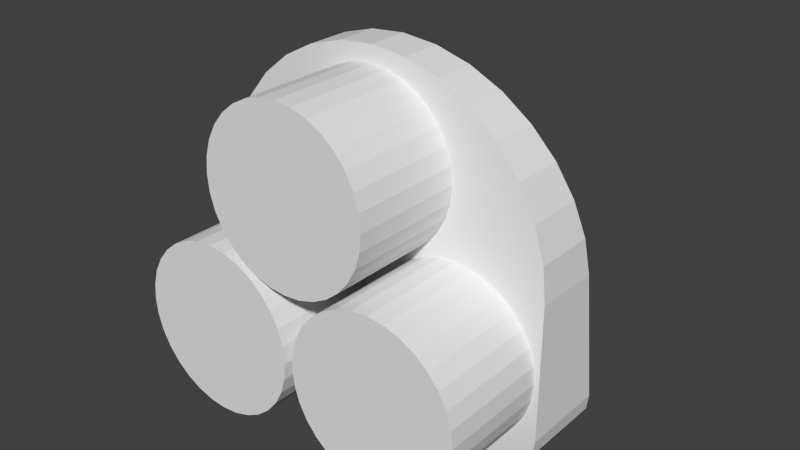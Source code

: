 # Source: enginePlate.blend  (saved by Blender 2.76.0; exported with 4.5.12 LTS)
import bpy
from mathutils import Matrix  # noqa: F401  (used for matrix-valued properties, if any)

bpy.ops.wm.read_factory_settings(use_empty=True)
scene = bpy.context.scene
scene.name = 'Scene'

# ---- collections
col_collection_1 = bpy.data.collections.new('Collection 1'); scene.collection.children.link(col_collection_1)

# ---- world
world_world = bpy.data.worlds.new('World'); scene.world = world_world
world_world.color = (0.05088, 0.05088, 0.05088)
world_world.use_sun_shadow = False
world_world.sun_shadow_jitter_overblur = 0.0
world_world.cycles.sampling_method = 'MANUAL'
world_world.cycles.sample_map_resolution = 256

# ---- meshes
me_plane = bpy.data.meshes.new('Plane')
me_plane.from_pydata([], [], [])
me_plane.use_remesh_preserve_volume = False
me_plane.use_remesh_preserve_attributes = False
me_plane.use_mirror_vertex_groups = False
me_plane.update()
me_cylinder_002 = bpy.data.meshes.new('Cylinder.002')
me_cylinder_002.from_pydata([(0.0, 1.0, -1.0), (0.0, 1.0, 1.0), (0.1951, 0.9808, -1.0), (0.1951, 0.9808, 1.0), (0.3827, 0.9239, -1.0), (0.3827, 0.9239, 1.0), (0.5556, 0.8315, -1.0), (0.5556, 0.8315, 1.0), (0.7071, 0.7071, -1.0), (0.7071, 0.7071, 1.0), (0.8315, 0.5556, -1.0), (0.8315, 0.5556, 1.0), (0.9239, 0.3827, -1.0), (0.9239, 0.3827, 1.0), (0.9808, 0.1951, -1.0), (0.9808, 0.1951, 1.0), (1.0, 7.55e-08, -1.0), (1.0, 7.55e-08, 1.0), (0.9808, -0.1951, -1.0), (0.9808, -0.1951, 1.0), (0.9239, -0.3827, -1.0), (0.9239, -0.3827, 1.0), (0.8315, -0.5556, -1.0), (0.8315, -0.5556, 1.0), (0.7071, -0.7071, -1.0), (0.7071, -0.7071, 1.0), (0.5556, -0.8315, -1.0), (0.5556, -0.8315, 1.0), (0.3827, -0.9239, -1.0), (0.3827, -0.9239, 1.0), (0.1951, -0.9808, -1.0), (0.1951, -0.9808, 1.0), (-3.258e-07, -1.0, -1.0), (-3.258e-07, -1.0, 1.0), (-0.1951, -0.9808, -1.0), (-0.1951, -0.9808, 1.0), (-0.3827, -0.9239, -1.0), (-0.3827, -0.9239, 1.0), (-0.5556, -0.8315, -1.0), (-0.5556, -0.8315, 1.0), (-0.7071, -0.7071, -1.0), (-0.7071, -0.7071, 1.0), (-0.8315, -0.5556, -1.0), (-0.8315, -0.5556, 1.0), (-0.9239, -0.3827, -1.0), (-0.9239, -0.3827, 1.0), (-0.9808, -0.1951, -1.0), (-0.9808, -0.1951, 1.0), (-1.0, 9.656e-07, -1.0), (-1.0, 9.656e-07, 1.0), (-0.9808, 0.1951, -1.0), (-0.9808, 0.1951, 1.0), (-0.9239, 0.3827, -1.0), (-0.9239, 0.3827, 1.0), (-0.8315, 0.5556, -1.0), (-0.8315, 0.5556, 1.0), (-0.7071, 0.7071, -1.0), (-0.7071, 0.7071, 1.0), (-0.5556, 0.8315, -1.0), (-0.5556, 0.8315, 1.0), (-0.3827, 0.9239, -1.0), (-0.3827, 0.9239, 1.0), (-0.1951, 0.9808, -1.0), (-0.1951, 0.9808, 1.0)], [], [(0, 1, 3, 2), (2, 3, 5, 4), (4, 5, 7, 6), (6, 7, 9, 8), (8, 9, 11, 10), (10, 11, 13, 12), (12, 13, 15, 14), (14, 15, 17, 16), (16, 17, 19, 18), (18, 19, 21, 20), (20, 21, 23, 22), (22, 23, 25, 24), (24, 25, 27, 26), (26, 27, 29, 28), (28, 29, 31, 30), (30, 31, 33, 32), (32, 33, 35, 34), (34, 35, 37, 36), (36, 37, 39, 38), (38, 39, 41, 40), (40, 41, 43, 42), (42, 43, 45, 44), (44, 45, 47, 46), (46, 47, 49, 48), (48, 49, 51, 50), (50, 51, 53, 52), (52, 53, 55, 54), (54, 55, 57, 56), (56, 57, 59, 58), (58, 59, 61, 60), (3, 1, 63, 61, 59, 57, 55, 53, 51, 49, 47, 45, 43, 41, 39, 37, 35, 33, 31, 29, 27, 25, 23, 21, 19, 17, 15, 13, 11, 9, 7, 5), (62, 63, 1, 0), (60, 61, 63, 62), (0, 2, 4, 6, 8, 10, 12, 14, 16, 18, 20, 22, 24, 26, 28, 30, 32, 34, 36, 38, 40, 42, 44, 46, 48, 50, 52, 54, 56, 58, 60, 62)])
me_cylinder_002.use_remesh_preserve_volume = False
me_cylinder_002.use_remesh_preserve_attributes = False
me_cylinder_002.use_mirror_vertex_groups = False
me_cylinder_002.update()
me_cylinder_001 = bpy.data.meshes.new('Cylinder.001')
me_cylinder_001.from_pydata([(0.0, 1.0, -1.0), (0.0, 1.0, 1.0), (0.1951, 0.9808, -1.0), (0.1951, 0.9808, 1.0), (0.3827, 0.9239, -1.0), (0.3827, 0.9239, 1.0), (0.5556, 0.8315, -1.0), (0.5556, 0.8315, 1.0), (0.7071, 0.7071, -1.0), (0.7071, 0.7071, 1.0), (0.8315, 0.5556, -1.0), (0.8315, 0.5556, 1.0), (0.9239, 0.3827, -1.0), (0.9239, 0.3827, 1.0), (0.9808, 0.1951, -1.0), (0.9808, 0.1951, 1.0), (1.0, 7.55e-08, -1.0), (1.0, 7.55e-08, 1.0), (0.9808, -0.1951, -1.0), (0.9808, -0.1951, 1.0), (0.9239, -0.3827, -1.0), (0.9239, -0.3827, 1.0), (0.8315, -0.5556, -1.0), (0.8315, -0.5556, 1.0), (0.7071, -0.7071, -1.0), (0.7071, -0.7071, 1.0), (0.5556, -0.8315, -1.0), (0.5556, -0.8315, 1.0), (0.3827, -0.9239, -1.0), (0.3827, -0.9239, 1.0), (0.1951, -0.9808, -1.0), (0.1951, -0.9808, 1.0), (-3.258e-07, -1.0, -1.0), (-3.258e-07, -1.0, 1.0), (-0.1951, -0.9808, -1.0), (-0.1951, -0.9808, 1.0), (-0.3827, -0.9239, -1.0), (-0.3827, -0.9239, 1.0), (-0.5556, -0.8315, -1.0), (-0.5556, -0.8315, 1.0), (-0.7071, -0.7071, -1.0), (-0.7071, -0.7071, 1.0), (-0.8315, -0.5556, -1.0), (-0.8315, -0.5556, 1.0), (-0.9239, -0.3827, -1.0), (-0.9239, -0.3827, 1.0), (-0.9808, -0.1951, -1.0), (-0.9808, -0.1951, 1.0), (-1.0, 9.656e-07, -1.0), (-1.0, 9.656e-07, 1.0), (-0.9808, 0.1951, -1.0), (-0.9808, 0.1951, 1.0), (-0.9239, 0.3827, -1.0), (-0.9239, 0.3827, 1.0), (-0.8315, 0.5556, -1.0), (-0.8315, 0.5556, 1.0), (-0.7071, 0.7071, -1.0), (-0.7071, 0.7071, 1.0), (-0.5556, 0.8315, -1.0), (-0.5556, 0.8315, 1.0), (-0.3827, 0.9239, -1.0), (-0.3827, 0.9239, 1.0), (-0.1951, 0.9808, -1.0), (-0.1951, 0.9808, 1.0)], [], [(0, 1, 3, 2), (2, 3, 5, 4), (4, 5, 7, 6), (6, 7, 9, 8), (8, 9, 11, 10), (10, 11, 13, 12), (12, 13, 15, 14), (14, 15, 17, 16), (16, 17, 19, 18), (18, 19, 21, 20), (20, 21, 23, 22), (22, 23, 25, 24), (24, 25, 27, 26), (26, 27, 29, 28), (28, 29, 31, 30), (30, 31, 33, 32), (32, 33, 35, 34), (34, 35, 37, 36), (36, 37, 39, 38), (38, 39, 41, 40), (40, 41, 43, 42), (42, 43, 45, 44), (44, 45, 47, 46), (46, 47, 49, 48), (48, 49, 51, 50), (50, 51, 53, 52), (52, 53, 55, 54), (54, 55, 57, 56), (56, 57, 59, 58), (58, 59, 61, 60), (3, 1, 63, 61, 59, 57, 55, 53, 51, 49, 47, 45, 43, 41, 39, 37, 35, 33, 31, 29, 27, 25, 23, 21, 19, 17, 15, 13, 11, 9, 7, 5), (62, 63, 1, 0), (60, 61, 63, 62), (0, 2, 4, 6, 8, 10, 12, 14, 16, 18, 20, 22, 24, 26, 28, 30, 32, 34, 36, 38, 40, 42, 44, 46, 48, 50, 52, 54, 56, 58, 60, 62)])
me_cylinder_001.use_remesh_preserve_volume = False
me_cylinder_001.use_remesh_preserve_attributes = False
me_cylinder_001.use_mirror_vertex_groups = False
me_cylinder_001.update()
me_cylinder = bpy.data.meshes.new('Cylinder')
me_cylinder.from_pydata([(0.0, 1.0, -1.0), (0.0, 1.0, 1.0), (0.1951, 0.9808, -1.0), (0.1951, 0.9808, 1.0), (0.3827, 0.9239, -1.0), (0.3827, 0.9239, 1.0), (0.5556, 0.8315, -1.0), (0.5556, 0.8315, 1.0), (0.7071, 0.7071, -1.0), (0.7071, 0.7071, 1.0), (0.8315, 0.5556, -1.0), (0.8315, 0.5556, 1.0), (0.9239, 0.3827, -1.0), (0.9239, 0.3827, 1.0), (0.9808, 0.1951, -1.0), (0.9808, 0.1951, 1.0), (1.0, 7.55e-08, -1.0), (1.0, 7.55e-08, 1.0), (0.9808, -0.1951, -1.0), (0.9808, -0.1951, 1.0), (0.9239, -0.3827, -1.0), (0.9239, -0.3827, 1.0), (0.8315, -0.5556, -1.0), (0.8315, -0.5556, 1.0), (0.7071, -0.7071, -1.0), (0.7071, -0.7071, 1.0), (0.5556, -0.8315, -1.0), (0.5556, -0.8315, 1.0), (0.3827, -0.9239, -1.0), (0.3827, -0.9239, 1.0), (0.1951, -0.9808, -1.0), (0.1951, -0.9808, 1.0), (-3.258e-07, -1.0, -1.0), (-3.258e-07, -1.0, 1.0), (-0.1951, -0.9808, -1.0), (-0.1951, -0.9808, 1.0), (-0.3827, -0.9239, -1.0), (-0.3827, -0.9239, 1.0), (-0.5556, -0.8315, -1.0), (-0.5556, -0.8315, 1.0), (-0.7071, -0.7071, -1.0), (-0.7071, -0.7071, 1.0), (-0.8315, -0.5556, -1.0), (-0.8315, -0.5556, 1.0), (-0.9239, -0.3827, -1.0), (-0.9239, -0.3827, 1.0), (-0.9808, -0.1951, -1.0), (-0.9808, -0.1951, 1.0), (-1.0, 9.656e-07, -1.0), (-1.0, 9.656e-07, 1.0), (-0.9808, 0.1951, -1.0), (-0.9808, 0.1951, 1.0), (-0.9239, 0.3827, -1.0), (-0.9239, 0.3827, 1.0), (-0.8315, 0.5556, -1.0), (-0.8315, 0.5556, 1.0), (-0.7071, 0.7071, -1.0), (-0.7071, 0.7071, 1.0), (-0.5556, 0.8315, -1.0), (-0.5556, 0.8315, 1.0), (-0.3827, 0.9239, -1.0), (-0.3827, 0.9239, 1.0), (-0.1951, 0.9808, -1.0), (-0.1951, 0.9808, 1.0)], [], [(0, 1, 3, 2), (2, 3, 5, 4), (4, 5, 7, 6), (6, 7, 9, 8), (8, 9, 11, 10), (10, 11, 13, 12), (12, 13, 15, 14), (14, 15, 17, 16), (16, 17, 19, 18), (18, 19, 21, 20), (20, 21, 23, 22), (22, 23, 25, 24), (24, 25, 27, 26), (26, 27, 29, 28), (28, 29, 31, 30), (30, 31, 33, 32), (32, 33, 35, 34), (34, 35, 37, 36), (36, 37, 39, 38), (38, 39, 41, 40), (40, 41, 43, 42), (42, 43, 45, 44), (44, 45, 47, 46), (46, 47, 49, 48), (48, 49, 51, 50), (50, 51, 53, 52), (52, 53, 55, 54), (54, 55, 57, 56), (56, 57, 59, 58), (58, 59, 61, 60), (3, 1, 63, 61, 59, 57, 55, 53, 51, 49, 47, 45, 43, 41, 39, 37, 35, 33, 31, 29, 27, 25, 23, 21, 19, 17, 15, 13, 11, 9, 7, 5), (62, 63, 1, 0), (60, 61, 63, 62), (0, 2, 4, 6, 8, 10, 12, 14, 16, 18, 20, 22, 24, 26, 28, 30, 32, 34, 36, 38, 40, 42, 44, 46, 48, 50, 52, 54, 56, 58, 60, 62)])
me_cylinder.use_remesh_preserve_volume = False
me_cylinder.use_remesh_preserve_attributes = False
me_cylinder.use_mirror_vertex_groups = False
me_cylinder.update()
me_cube_001 = bpy.data.meshes.new('Cube.001')
me_cube_001.from_pydata([(-0.8457, -0.2, -0.981), (-1.0, -0.2, -3.576e-07), (-0.5556, -0.2, 0.8315), (0.3827, -0.2, 0.9239), (-0.9239, -0.2, 0.3827), (0.9268, -0.2, -0.9268), (0.9239, -0.2, 0.3827), (0.9808, -0.2, 0.1951), (-0.3827, -0.2, 0.9239), (-0.1951, -0.2, 0.9808), (1.0, -0.2, -0.75), (0.981, -0.2, -0.8457), (0.8457, -0.2, -0.981), (-0.8315, -0.2, 0.5556), (-1.0, -0.2, -0.75), (-0.7071, -0.2, 0.7071), (1.0, -0.2, -3.576e-07), (-0.75, -0.2, -1.0), (0.8315, -0.2, 0.5556), (0.75, -0.2, -1.0), (0.7071, -0.2, 0.7071), (0.5556, -0.2, 0.8315), (0.0, -0.2, -1.0), (2.384e-07, -0.2, 1.0), (0.1951, -0.2, 0.9808), (-0.9808, -0.2, 0.1951), (-0.981, -0.2, -0.8457), (-0.9268, -0.2, -0.9268), (-0.8457, 0.3221, -0.981), (-1.0, 0.175, -3.576e-07), (-0.5556, 0.05028, 0.8315), (0.3827, 0.03642, 0.9239), (-0.9239, 0.1176, 0.3827), (0.9268, 0.314, -0.9268), (0.9239, 0.1176, 0.3827), (0.9808, 0.1457, 0.1951), (-0.3827, 0.03642, 0.9239), (-0.1951, 0.02788, 0.9808), (1.0, 0.2875, -0.75), (0.981, 0.3019, -0.8457), (0.8457, 0.3221, -0.981), (-0.8315, 0.09166, 0.5556), (-1.0, 0.2875, -0.75), (-0.7071, 0.06893, 0.7071), (1.0, 0.175, -3.576e-07), (-0.75, 0.325, -1.0), (0.8315, 0.09166, 0.5556), (0.75, 0.325, -1.0), (0.7071, 0.06893, 0.7071), (0.5556, 0.05028, 0.8315), (0.0, 0.325, -1.0), (2.384e-07, 0.025, 1.0), (0.1951, 0.02788, 0.9808), (-0.9808, 0.1457, 0.1951), (-0.981, 0.3019, -0.8457), (-0.9268, 0.314, -0.9268), (-0.8245, -2.533e-07, -0.9564), (-0.975, -3.129e-07, -3.546e-07), (-0.5417, -2.533e-07, 0.8107), (0.3731, -2.533e-07, 0.9008), (-0.9008, -3.129e-07, 0.3731), (0.9036, -2.533e-07, -0.9036), (0.9008, -3.129e-07, 0.3731), (0.9563, -3.129e-07, 0.1902), (-0.3731, -2.533e-07, 0.9008), (-0.1902, -2.533e-07, 0.9563), (0.975, -2.533e-07, -0.7313), (0.9564, -2.533e-07, -0.8245), (0.8245, -2.533e-07, -0.9564), (-0.8107, -3.129e-07, 0.5417), (-0.975, -2.533e-07, -0.7313), (-0.6894, -3.129e-07, 0.6894), (0.975, -3.129e-07, -3.546e-07), (-0.7312, -2.533e-07, -0.975), (0.8107, -3.129e-07, 0.5417), (0.7313, -2.533e-07, -0.975), (0.6894, -3.129e-07, 0.6894), (0.5417, -2.533e-07, 0.8107), (2.98e-09, -3.129e-07, -0.975), (2.354e-07, -2.533e-07, 0.975), (0.1902, -2.533e-07, 0.9563), (-0.9563, -3.129e-07, 0.1902), (-0.9564, -2.533e-07, -0.8245), (-0.9036, -2.533e-07, -0.9036), (-0.8245, 0.3185, -0.9564), (-0.975, 0.175, -3.546e-07), (-0.5417, 0.0534, 0.8107), (0.3731, 0.03988, 0.9008), (-0.9008, 0.119, 0.3731), (0.9036, 0.3105, -0.9036), (0.9008, 0.119, 0.3731), (0.9563, 0.1465, 0.1902), (-0.3731, 0.03988, 0.9008), (-0.1902, 0.03156, 0.9563), (0.975, 0.2847, -0.7313), (0.9564, 0.2987, -0.8245), (0.8245, 0.3185, -0.9564), (-0.8107, 0.09375, 0.5417), (-0.975, 0.2847, -0.7313), (-0.6894, 0.07159, 0.6894), (0.975, 0.175, -3.546e-07), (-0.7312, 0.3212, -0.975), (0.8107, 0.09375, 0.5417), (0.7313, 0.3212, -0.975), (0.6894, 0.07159, 0.6894), (0.5417, 0.0534, 0.8107), (2.98e-09, 0.3212, -0.975), (2.354e-07, 0.02875, 0.975), (0.1902, 0.03156, 0.9563), (-0.9563, 0.1465, 0.1902), (-0.9564, 0.2987, -0.8245), (-0.9036, 0.3105, -0.9036)], [], [(26, 14, 42, 54), (5, 33, 39, 11), (11, 39, 38, 10), (15, 43, 41, 13), (24, 3, 31, 52), (13, 41, 32, 4), (3, 21, 49, 31), (2, 30, 43, 15), (0, 27, 55, 28), (14, 1, 29, 42), (6, 7, 35, 34), (17, 0, 28, 45), (21, 20, 48, 49), (10, 38, 44, 16), (7, 16, 44, 35), (27, 26, 54, 55), (18, 6, 34, 46), (19, 22, 50, 47), (19, 47, 40, 12), (20, 18, 46, 48), (24, 52, 51, 23), (9, 37, 36, 8), (25, 53, 29, 1), (8, 36, 30, 2), (22, 17, 45, 50), (23, 51, 37, 9), (4, 32, 53, 25), (12, 40, 33, 5), (54, 42, 98, 110), (33, 89, 95, 39), (39, 95, 94, 38), (43, 99, 97, 41), (52, 31, 87, 108), (41, 97, 88, 32), (31, 49, 105, 87), (30, 86, 99, 43), (28, 55, 111, 84), (42, 29, 85, 98), (34, 35, 91, 90), (45, 28, 84, 101), (38, 94, 100, 44), (35, 44, 100, 91), (49, 48, 104, 105), (55, 54, 110, 111), (46, 34, 90, 102), (47, 50, 106, 103), (47, 103, 96, 40), (48, 46, 102, 104), (52, 108, 107, 51), (37, 93, 92, 36), (53, 109, 85, 29), (36, 92, 86, 30), (50, 45, 101, 106), (51, 107, 93, 37), (32, 88, 109, 53), (40, 96, 89, 33), (61, 67, 95, 89), (67, 66, 94, 95), (66, 72, 100, 94), (68, 61, 89, 96), (75, 68, 96, 103), (75, 103, 106, 78), (78, 106, 101, 73), (73, 101, 84, 56), (56, 84, 111, 83), (83, 111, 110, 82), (82, 110, 98, 70), (70, 98, 85, 57), (81, 57, 85, 109), (60, 81, 109, 88), (69, 60, 88, 97), (71, 69, 97, 99), (58, 71, 99, 86), (64, 58, 86, 92), (65, 64, 92, 93), (79, 65, 93, 107), (80, 79, 107, 108), (80, 108, 87, 59), (59, 87, 105, 77), (77, 105, 104, 76), (76, 104, 102, 74), (74, 102, 90, 62), (62, 90, 91, 63), (63, 91, 100, 72), (65, 79, 78, 73, 56, 83, 82, 70, 57, 81, 60, 69, 71, 58, 64), (77, 76, 74, 62, 63, 72, 66, 67, 61, 68, 75, 78, 79, 80, 59), (9, 8, 2, 15, 13, 4, 25, 1, 14, 26, 27, 0, 17, 22, 23), (21, 3, 24, 23, 22, 19, 12, 5, 11, 10, 16, 7, 6, 18, 20)])
_uv = me_cube_001.uv_layers.new(name='UVMap')
_uv.uv.foreach_set('vector', [0.0, 0.0, 0.0, 0.0, 0.0, 0.0, 0.0, 0.0, 0.0, 0.0, 0.0, 0.0, 0.0, 0.0, 0.0, 0.0, 0.0, 0.0, 0.0, 0.0, 0.0, 0.0, 0.0, 0.0, 0.0, 0.0, 0.0, 0.0, 0.0, 0.0, 0.0, 0.0, 0.0, 0.0, 0.0, 0.0, 0.0, 0.0, 0.0, 0.0, 0.0, 0.0, 0.0, 0.0, 0.0, 0.0, 0.0, 0.0, 0.0, 0.0, 0.0, 0.0, 0.0, 0.0, 0.0, 0.0, 0.0, 0.0, 0.0, 0.0, 0.0, 0.0, 0.0, 0.0, 0.0, 0.0, 0.0, 0.0, 0.0, 0.0, 0.0, 0.0, 0.0, 0.0, 0.0, 0.0, 0.0, 0.0, 0.0, 0.0, 0.0, 0.0, 0.0, 0.0, 0.0, 0.0, 0.0, 0.0, 0.0, 0.0, 0.0, 0.0, 0.0, 0.0, 0.0, 0.0, 0.0, 0.0, 0.0, 0.0, 0.0, 0.0, 0.0, 0.0, 0.0, 0.0, 0.0, 0.0, 0.0, 0.0, 0.0, 0.0, 0.0, 0.0, 0.0, 0.0, 0.0, 0.0, 0.0, 0.0, 0.0, 0.0, 0.0, 0.0, 0.0, 0.0, 0.0, 0.0, 0.0, 0.0, 0.0, 0.0, 0.0, 0.0, 0.0, 0.0, 0.0, 0.0, 0.0, 0.0, 0.0, 0.0, 0.0, 0.0, 0.0, 0.0, 0.0, 0.0, 0.0, 0.0, 0.0, 0.0, 0.0, 0.0, 0.0, 0.0, 0.0, 0.0, 0.0, 0.0, 0.0, 0.0, 0.0, 0.0, 0.0, 0.0, 0.0, 0.0, 0.0, 0.0, 0.0, 0.0, 0.0, 0.0, 0.0, 0.0, 0.0, 0.0, 0.0, 0.0, 0.0, 0.0, 0.0, 0.0, 0.0, 0.0, 0.0, 0.0, 0.0, 0.0, 0.0, 0.0, 0.0, 0.0, 0.0, 0.0, 0.0, 0.0, 0.0, 0.0, 0.0, 0.0, 0.0, 0.0, 0.0, 0.0, 0.0, 0.0, 0.0, 0.0, 0.0, 0.0, 0.0, 0.0, 0.0, 0.0, 0.0, 0.0, 0.0, 0.0, 0.0, 0.0, 0.0, 0.0, 0.0, 0.0, 0.0, 0.0, 0.0, 0.0, 0.0, 0.0, 0.0, 0.0, 0.0, 0.0, 0.0, 0.0, 0.0, 0.0, 0.0, 0.0, 0.0, 0.0, 0.0, 0.0, 0.0, 0.0, 0.0, 0.0, 0.0, 0.0, 0.0, 0.0, 0.0, 0.0, 0.0, 0.0, 0.0, 0.0, 0.0, 0.0, 0.0, 0.0, 0.0, 0.0, 0.0, 0.0, 0.0, 0.0, 0.0, 0.0, 0.0, 0.0, 0.0, 0.0, 0.0, 0.0, 0.0, 0.0, 0.0, 0.0, 0.0, 0.0, 0.0, 0.0, 0.0, 0.0, 0.0, 0.0, 0.0, 0.0, 0.0, 0.0, 0.0, 0.0, 0.0, 0.0, 0.0, 0.0, 0.0, 0.0, 0.0, 0.0, 0.0, 0.0, 0.0, 0.0, 0.0, 0.0, 0.0, 0.0, 0.0, 0.0, 0.0, 0.0, 0.0, 0.0, 0.0, 0.0, 0.0, 0.0, 0.0, 0.0, 0.0, 0.0, 0.0, 0.0, 0.0, 0.0, 0.0, 0.0, 0.0, 0.0, 0.0, 0.0, 0.0, 0.0, 0.0, 0.0, 0.0, 0.0, 0.0, 0.0, 0.0, 0.0, 0.0, 0.0, 0.0, 0.0, 0.0, 0.0, 0.0, 0.0, 0.0, 0.0, 0.0, 0.0, 0.0, 0.0, 0.0, 0.0, 0.0, 0.0, 0.0, 0.0, 0.0, 0.0, 0.0, 0.0, 0.0, 0.0, 0.0, 0.0, 0.0, 0.0, 0.0, 0.0, 0.0, 0.0, 0.0, 0.0, 0.0, 0.0, 0.0, 0.0, 0.0, 0.0, 0.0, 0.0, 0.0, 0.0, 0.0, 0.0, 0.0, 0.0, 0.0, 0.0, 0.0, 0.0, 0.0, 0.0, 0.0, 0.0, 0.0, 0.0, 0.0, 0.0, 0.0, 0.0, 0.0, 0.0, 0.0, 0.0, 0.0, 0.0, 0.0, 0.0, 0.0, 0.0, 0.0, 0.0, 0.0, 0.0, 0.0, 0.0, 0.0, 0.0, 0.0, 0.0, 0.0, 0.0, 0.0, 0.0, 0.0, 0.0, 0.0, 0.0, 0.0, 0.0, 0.0, 0.0, 0.0, 0.0, 0.0, 0.0, 0.0, 0.0, 0.0, 0.0, 0.0, 0.0, 0.0, 0.0, 0.0, 0.0, 0.0, 0.0, 0.0, 0.0, 0.0, 0.0, 0.0, 0.0, 0.0, 0.0, 0.0, 0.0, 0.0, 0.0, 0.0, 0.0, 0.0, 0.0, 0.0, 0.0, 0.0, 0.0, 0.0, 0.0, 0.0, 0.0, 0.0, 0.0, 0.0, 0.0, 0.0, 0.0, 0.0, 0.0, 0.0, 0.0, 0.0, 0.0, 0.0, 0.0, 0.0, 0.0, 0.0, 0.0, 0.0, 0.0, 0.0, 0.0, 0.0, 0.0, 0.0, 0.0, 0.0, 0.0, 0.0, 0.0, 0.0, 0.0, 0.0, 0.0, 0.0, 0.0, 0.0, 0.0, 0.0, 0.0, 0.0, 0.0, 0.0, 0.0, 0.0, 0.0, 0.0, 0.0, 0.0, 0.0, 0.0, 0.0, 0.0, 0.0, 0.0, 0.0, 0.0, 0.0, 0.0, 0.0, 0.0, 0.0, 0.0, 0.0, 0.0, 0.0, 0.0, 0.0, 0.0, 0.0, 0.0, 0.0, 0.0, 0.0, 0.0, 0.0, 0.0, 0.0, 0.0, 0.0, 0.0, 0.0, 0.0, 0.0, 0.0, 0.0, 0.0, 0.0, 0.0, 0.0, 0.0, 0.0, 0.0, 0.0, 0.0, 0.0, 0.0, 0.0, 0.0, 0.0, 0.0, 0.0, 0.0, 0.0, 0.0, 0.0, 0.0, 0.0, 0.0, 0.0, 0.0, 0.0, 0.0, 0.0, 0.0, 0.0, 0.0, 0.0, 0.0, 0.0, 0.0, 0.0, 0.0, 0.0, 0.0, 0.0, 0.0, 0.0, 0.0, 0.0, 0.0, 0.0, 0.0, 0.0, 0.0, 0.0, 0.0, 0.0, 0.0, 0.0, 0.0, 0.0, 0.0, 0.0, 0.0, 0.0, 0.0, 0.0, 0.0, 0.0, 0.0, 0.0, 0.0, 0.0, 0.0, 0.0, 0.0, 0.0, 0.0, 0.0, 0.0, 0.0, 0.0, 0.0, 0.0, 0.0, 0.0, 0.0, 0.0, 0.0, 0.0, 0.0, 0.0, 0.0, 0.0, 0.0, 0.0, 0.0, 0.0, 0.0, 0.0, 0.0, 0.0, 0.0, 0.0, 0.0, 0.0, 0.0, 0.0, 0.0, 0.0, 0.0, 0.0, 0.0, 0.0, 0.0, 0.0, 0.0, 0.0, 0.0, 0.0, 0.0, 0.0, 0.0, 0.0, 0.0, 0.0, 0.0, 0.0, 0.0, 0.0, 0.0, 0.0, 0.0, 0.0, 0.0, 0.0, 0.0, 0.0, 0.0, 0.0, 0.0, 0.0, 0.0, 0.0, 0.0, 0.0, 0.0, 0.0, 0.0, 0.0, 0.0, 0.0, 0.0, 0.0, 0.0, 0.0, 0.0, 0.0, 0.0, 0.0, 0.0, 0.0, 0.0, 0.0, 0.0, 0.0, 0.0, 0.0, 0.0, 0.0, 0.0, 0.0, 0.0, 0.0, 0.0, 0.0, 0.0, 0.0, 0.0, 0.0, 0.0, 0.0, 0.0, 0.0, 0.0, 0.0, 0.0, 0.0, 0.0, 0.0, 0.0, 0.0, 0.0, 0.0, 0.0, 0.0, 0.0, 0.0, 0.0, 0.0, 0.0, 0.0, 0.0, 0.0, 0.0, 0.0, 0.0, 0.0, 0.0, 0.0, 0.0, 0.0, 0.0, 0.0, 0.0, 0.0, 0.0, 0.0, 0.0, 0.0, 0.0, 0.0, 0.0, 0.0, 0.0, 0.0, 0.0, 0.0, 0.0])
me_cube_001.use_remesh_preserve_volume = False
me_cube_001.use_remesh_preserve_attributes = False
me_cube_001.use_mirror_vertex_groups = False
me_cube_001.update()

# ---- objects
ob_plane = bpy.data.objects.new('Plane', me_plane)
ob_cylinder_002 = bpy.data.objects.new('Cylinder.002', me_cylinder_002)
ob_cylinder_001 = bpy.data.objects.new('Cylinder.001', me_cylinder_001)
ob_cylinder = bpy.data.objects.new('Cylinder', me_cylinder)
ob_fuselage = bpy.data.objects.new('Fuselage', me_cube_001)

# ---- transforms, parenting, visibility, modifiers, constraints
ob_plane.location = (0.0, 0.0, -0.1384)
ob_plane.hide_viewport = True
ob_plane.lineart.crease_threshold = 0.0
ob_cylinder_002.parent = ob_plane
ob_cylinder_002.matrix_parent_inverse = Matrix(((1.0, 0.0, 0.0, 0.0), (0.0, 1.0, 0.0, 0.0), (0.0, 0.0, 1.0, 0.1303), (0.0, 0.0, 0.0, 1.0)))
ob_cylinder_002.location = (0.0, -0.3238, 0.444)
ob_cylinder_002.rotation_euler = (1.571, -0.0, 0.0)
ob_cylinder_002.scale = (0.475, 0.475, 0.5)
ob_cylinder_002.hide_viewport = True
ob_cylinder_002.lineart.crease_threshold = 0.0
ob_cylinder_001.parent = ob_plane
ob_cylinder_001.matrix_parent_inverse = Matrix(((1.0, 0.0, 0.0, 0.0), (0.0, 1.0, 0.0, 0.0), (0.0, 0.0, 1.0, 0.1303), (0.0, 0.0, 0.0, 1.0)))
ob_cylinder_001.location = (-0.5, -0.3238, -0.4174)
ob_cylinder_001.rotation_euler = (1.571, -0.0, 0.0)
ob_cylinder_001.scale = (0.475, 0.475, 0.5)
ob_cylinder_001.hide_viewport = True
ob_cylinder_001.lineart.crease_threshold = 0.0
ob_cylinder.parent = ob_plane
ob_cylinder.matrix_parent_inverse = Matrix(((1.0, 0.0, 0.0, 0.0), (0.0, 1.0, 0.0, 0.0), (0.0, 0.0, 1.0, 0.1303), (0.0, 0.0, 0.0, 1.0)))
ob_cylinder.location = (0.5, -0.3238, -0.4174)
ob_cylinder.rotation_euler = (1.571, -0.0, 0.0)
ob_cylinder.scale = (0.475, 0.475, 0.5)
ob_cylinder.hide_viewport = True
ob_cylinder.lineart.crease_threshold = 0.0
ob_fuselage.location = (0.0, 0.0, 0.0)
ob_fuselage.lineart.crease_threshold = 0.0

# ---- collection membership
col_collection_1.objects.link(ob_plane)
col_collection_1.objects.link(ob_cylinder_002)
col_collection_1.objects.link(ob_cylinder_001)
col_collection_1.objects.link(ob_cylinder)
col_collection_1.objects.link(ob_fuselage)

# ---- scene / render settings (as saved in the file)
scene.frame_start = 1; scene.frame_end = 250; scene.frame_set(0)
scene.render.engine = 'BLENDER_EEVEE_NEXT'
scene.render.resolution_percentage = 50
scene.render.dither_intensity = 0.0
scene.cycles.use_denoising = False
scene.cycles.samples = 10
scene.cycles.sampling_pattern = 'TABULATED_SOBOL'
scene.cycles.light_sampling_threshold = 0.0
scene.cycles.use_adaptive_sampling = False
scene.cycles.use_light_tree = False
scene.cycles.blur_glossy = 0.0
scene.cycles.pixel_filter_type = 'GAUSSIAN'
scene.cycles.sample_clamp_indirect = 0.0
scene.view_settings.view_transform = 'Standard'
bpy.context.view_layer.update()

# ---- added for rendering (the .blend has no active camera and no usable light): camera, sun
cam_auto = bpy.data.cameras.new('AutoCamera')
cam_auto.lens = 50.0
cam_auto.sensor_width = 36.0
cam_auto.clip_end = 1000.0
ob_auto_camera = bpy.data.objects.new('AutoCamera', cam_auto)
scene.collection.objects.link(ob_auto_camera)
ob_auto_camera.location = (3.20507, -3.84609, 2.56406)
ob_auto_camera.rotation_euler = (1.09748, -7.21219e-08, 0.694738)
scene.camera = ob_auto_camera
light_auto_sun = bpy.data.lights.new('AutoSun', 'SUN')
light_auto_sun.energy = 3.0
light_auto_sun.angle = 0.0523599
ob_auto_sun = bpy.data.objects.new('AutoSun', light_auto_sun)
scene.collection.objects.link(ob_auto_sun)
ob_auto_sun.rotation_euler = (0.872665, 0.174533, 0.523599)
bpy.context.view_layer.update()

